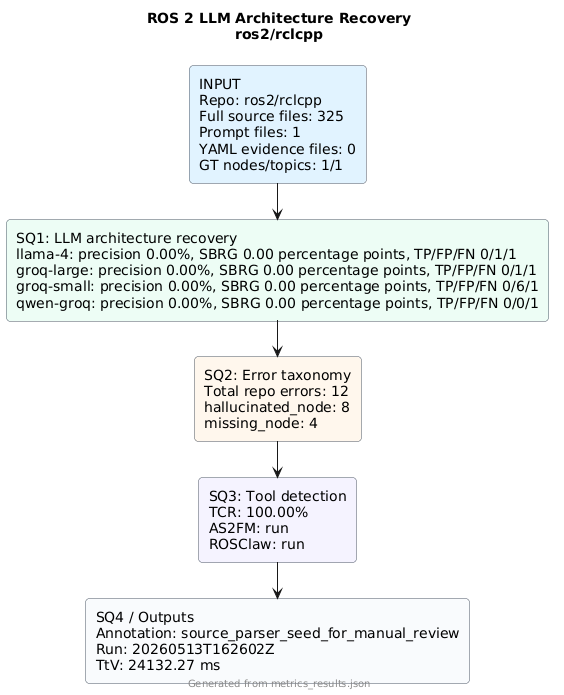

The diagram above was rendered by PlantUML. Its source (embedded in the PNG):
@startuml
!pragma layout smetana
skinparam backgroundColor #FFFFFF
skinparam defaultFontName Arial
skinparam rectangle {
  RoundCorner 8
  BorderColor #4B5563
}
title ROS 2 LLM Architecture Recovery\nros2/rclcpp
rectangle "INPUT\nRepo: ros2/rclcpp\nFull source files: 325\nPrompt files: 1\nYAML evidence files: 0\nGT nodes/topics: 1/1" as input #E0F2FE
rectangle "SQ1: LLM architecture recovery\nllama-4: precision 0.00%, SBRG 0.00 percentage points, TP/FP/FN 0/1/1\ngroq-large: precision 0.00%, SBRG 0.00 percentage points, TP/FP/FN 0/1/1\ngroq-small: precision 0.00%, SBRG 0.00 percentage points, TP/FP/FN 0/6/1\nqwen-groq: precision 0.00%, SBRG 0.00 percentage points, TP/FP/FN 0/0/1" as sq1 #ECFDF5
rectangle "SQ2: Error taxonomy\nTotal repo errors: 12\nhallucinated_node: 8\nmissing_node: 4" as sq2 #FFF7ED
rectangle "SQ3: Tool detection\nTCR: 100.00%\nAS2FM: run\nROSClaw: run" as sq3 #F5F3FF
rectangle "SQ4 / Outputs\nAnnotation: source_parser_seed_for_manual_review\nRun: 20260513T162602Z\nTtV: 24132.27 ms" as sq4 #F8FAFC
input --> sq1
sq1 --> sq2
sq2 --> sq3
sq3 --> sq4
footer Generated from metrics_results.json
@enduml